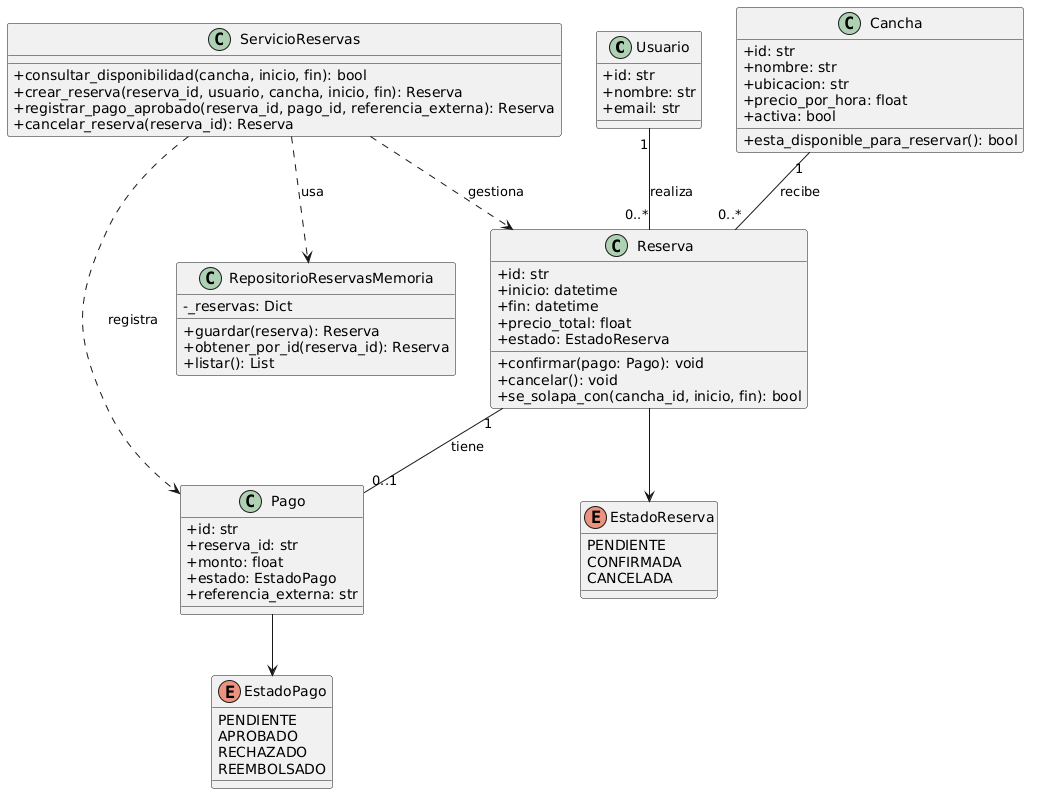

The diagram above was rendered by PlantUML. Its source (embedded in the PNG):
@startuml
skinparam classAttributeIconSize 0

class Usuario {
  +id: str
  +nombre: str
  +email: str
}

class Cancha {
  +id: str
  +nombre: str
  +ubicacion: str
  +precio_por_hora: float
  +activa: bool
  +esta_disponible_para_reservar(): bool
}

class Reserva {
  +id: str
  +inicio: datetime
  +fin: datetime
  +precio_total: float
  +estado: EstadoReserva
  +confirmar(pago: Pago): void
  +cancelar(): void
  +se_solapa_con(cancha_id, inicio, fin): bool
}

class Pago {
  +id: str
  +reserva_id: str
  +monto: float
  +estado: EstadoPago
  +referencia_externa: str
}

enum EstadoReserva {
  PENDIENTE
  CONFIRMADA
  CANCELADA
}

enum EstadoPago {
  PENDIENTE
  APROBADO
  RECHAZADO
  REEMBOLSADO
}

class ServicioReservas {
  +consultar_disponibilidad(cancha, inicio, fin): bool
  +crear_reserva(reserva_id, usuario, cancha, inicio, fin): Reserva
  +registrar_pago_aprobado(reserva_id, pago_id, referencia_externa): Reserva
  +cancelar_reserva(reserva_id): Reserva
}

class RepositorioReservasMemoria {
  -_reservas: Dict
  +guardar(reserva): Reserva
  +obtener_por_id(reserva_id): Reserva
  +listar(): List
}

Usuario "1" -- "0..*" Reserva : realiza
Cancha "1" -- "0..*" Reserva : recibe
Reserva "1" -- "0..1" Pago : tiene
Reserva --> EstadoReserva
Pago --> EstadoPago

ServicioReservas ..> RepositorioReservasMemoria : usa
ServicioReservas ..> Reserva : gestiona
ServicioReservas ..> Pago : registra
@enduml